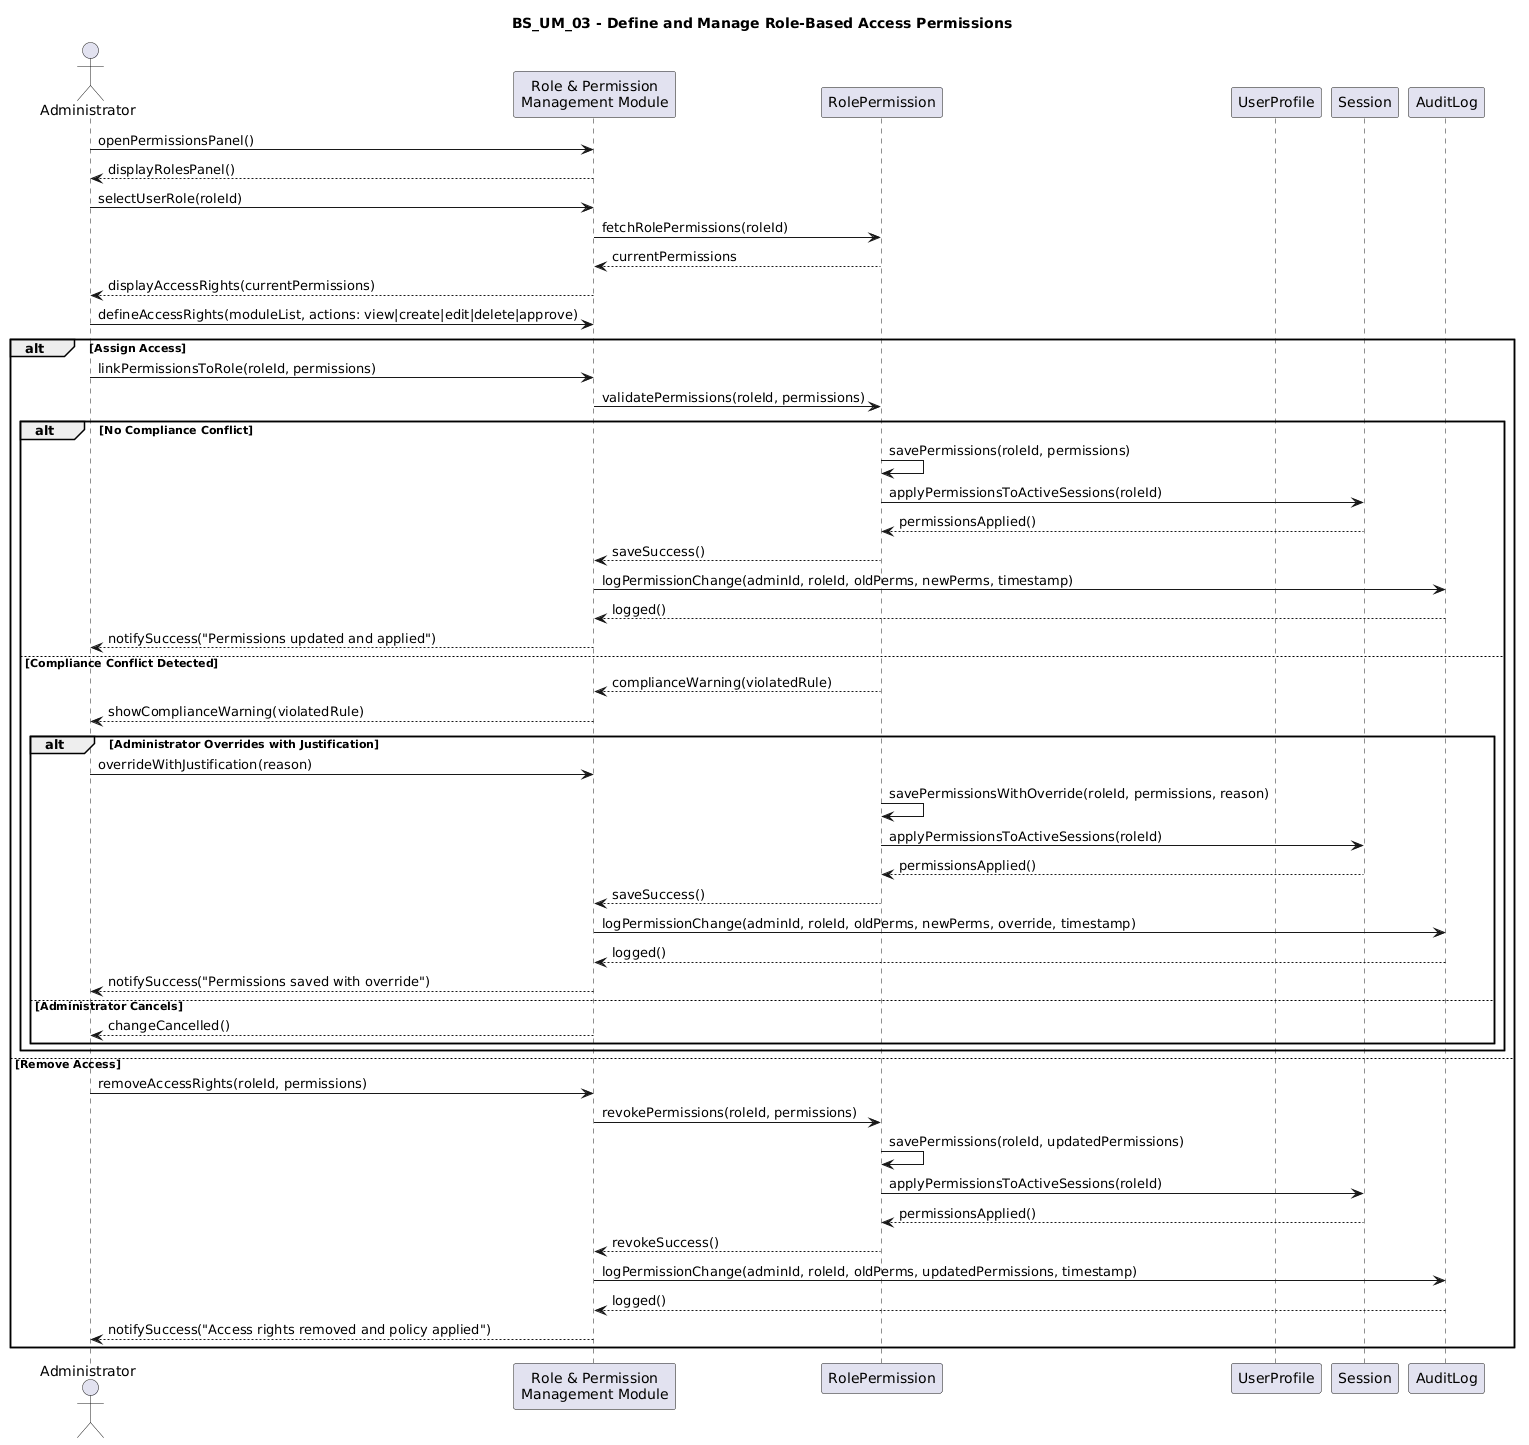

The diagram above was rendered by PlantUML. Its source (embedded in the PNG):
@startuml
title BS_UM_03 - Define and Manage Role-Based Access Permissions

actor Administrator
participant "Role & Permission\nManagement Module" as RPM
participant "RolePermission" as RP
participant "UserProfile" as UP
participant "Session" as SES
participant "AuditLog" as AL

Administrator -> RPM : openPermissionsPanel()
RPM --> Administrator : displayRolesPanel()

Administrator -> RPM : selectUserRole(roleId)
RPM -> RP : fetchRolePermissions(roleId)
RP --> RPM : currentPermissions

RPM --> Administrator : displayAccessRights(currentPermissions)
Administrator -> RPM : defineAccessRights(moduleList, actions: view|create|edit|delete|approve)

alt Assign Access
    Administrator -> RPM : linkPermissionsToRole(roleId, permissions)
    RPM -> RP : validatePermissions(roleId, permissions)

    alt No Compliance Conflict
        RP -> RP : savePermissions(roleId, permissions)
        RP -> SES : applyPermissionsToActiveSessions(roleId)
        SES --> RP : permissionsApplied()
        RP --> RPM : saveSuccess()
        RPM -> AL : logPermissionChange(adminId, roleId, oldPerms, newPerms, timestamp)
        AL --> RPM : logged()
        RPM --> Administrator : notifySuccess("Permissions updated and applied")
    else Compliance Conflict Detected
        RP --> RPM : complianceWarning(violatedRule)
        RPM --> Administrator : showComplianceWarning(violatedRule)
        alt Administrator Overrides with Justification
            Administrator -> RPM : overrideWithJustification(reason)
            RP -> RP : savePermissionsWithOverride(roleId, permissions, reason)
            RP -> SES : applyPermissionsToActiveSessions(roleId)
            SES --> RP : permissionsApplied()
            RP --> RPM : saveSuccess()
            RPM -> AL : logPermissionChange(adminId, roleId, oldPerms, newPerms, override, timestamp)
            AL --> RPM : logged()
            RPM --> Administrator : notifySuccess("Permissions saved with override")
        else Administrator Cancels
            RPM --> Administrator : changeCancelled()
        end
    end

else Remove Access
    Administrator -> RPM : removeAccessRights(roleId, permissions)
    RPM -> RP : revokePermissions(roleId, permissions)
    RP -> RP : savePermissions(roleId, updatedPermissions)
    RP -> SES : applyPermissionsToActiveSessions(roleId)
    SES --> RP : permissionsApplied()
    RP --> RPM : revokeSuccess()
    RPM -> AL : logPermissionChange(adminId, roleId, oldPerms, updatedPermissions, timestamp)
    AL --> RPM : logged()
    RPM --> Administrator : notifySuccess("Access rights removed and policy applied")
end
@enduml